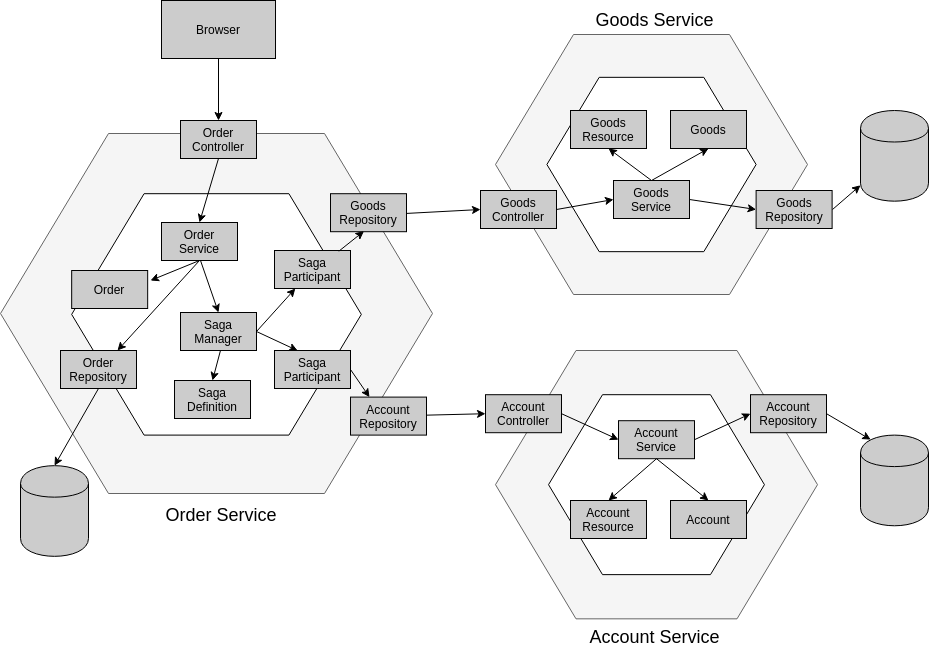

The diagram above was exported from draw.io. Its source (the exported page's mxGraphModel, read from the mxfile embedded in the PNG):
<mxGraphModel dx="1422" dy="663" grid="1" gridSize="10" guides="1" tooltips="1" connect="1" arrows="1" fold="1" page="1" pageScale="1" pageWidth="1169" pageHeight="826" math="0" shadow="0">
  <root>
    <mxCell id="0" />
    <mxCell id="1" parent="0" />
    <mxCell id="zSL3ieZVn5x7V6lYuD4r-67" value="" style="group" vertex="1" connectable="0" parent="1">
      <mxGeometry x="585" y="449.99999999999994" width="331" height="268.33" as="geometry" />
    </mxCell>
    <mxCell id="zSL3ieZVn5x7V6lYuD4r-12" value="" style="shape=hexagon;html=1;whiteSpace=wrap;perimeter=hexagonPerimeter;rounded=0;fillColor=#f5f5f5;strokeColor=#666666;fontColor=#333333;" vertex="1" parent="zSL3ieZVn5x7V6lYuD4r-67">
      <mxGeometry width="322" height="268.3299999999999" as="geometry" />
    </mxCell>
    <mxCell id="zSL3ieZVn5x7V6lYuD4r-24" value="" style="shape=hexagon;html=1;whiteSpace=wrap;perimeter=hexagonPerimeter;rounded=0;" vertex="1" parent="zSL3ieZVn5x7V6lYuD4r-67">
      <mxGeometry x="53.04055555555556" y="44.19991388888883" width="215.91143518518518" height="179.9301722222222" as="geometry" />
    </mxCell>
    <mxCell id="zSL3ieZVn5x7V6lYuD4r-56" value="&lt;font style=&quot;font-size: 12px&quot;&gt;Account&lt;br&gt;Repository&lt;br&gt;&lt;/font&gt;" style="rounded=0;whiteSpace=wrap;html=1;fillColor=#CCCCCC;" vertex="1" parent="zSL3ieZVn5x7V6lYuD4r-67">
      <mxGeometry x="255" y="44.200000000000045" width="76" height="38" as="geometry" />
    </mxCell>
    <mxCell id="zSL3ieZVn5x7V6lYuD4r-58" value="&lt;font style=&quot;font-size: 12px&quot;&gt;Account&lt;br&gt;Service&lt;/font&gt;" style="rounded=0;whiteSpace=wrap;html=1;fillColor=#CCCCCC;" vertex="1" parent="zSL3ieZVn5x7V6lYuD4r-67">
      <mxGeometry x="123" y="70.19999999999987" width="76" height="38" as="geometry" />
    </mxCell>
    <mxCell id="zSL3ieZVn5x7V6lYuD4r-95" value="" style="endArrow=classic;html=1;exitX=1;exitY=0.5;exitDx=0;exitDy=0;entryX=0;entryY=0.5;entryDx=0;entryDy=0;" edge="1" parent="zSL3ieZVn5x7V6lYuD4r-67" source="zSL3ieZVn5x7V6lYuD4r-58" target="zSL3ieZVn5x7V6lYuD4r-56">
      <mxGeometry width="50" height="50" relative="1" as="geometry">
        <mxPoint x="341" y="73.2000000000001" as="sourcePoint" />
        <mxPoint x="385.2015000000001" y="99.13400000000007" as="targetPoint" />
      </mxGeometry>
    </mxCell>
    <mxCell id="zSL3ieZVn5x7V6lYuD4r-105" value="&lt;font style=&quot;font-size: 12px&quot;&gt;Account&lt;br&gt;Resource&lt;br&gt;&lt;/font&gt;" style="rounded=0;whiteSpace=wrap;html=1;fillColor=#CCCCCC;" vertex="1" parent="zSL3ieZVn5x7V6lYuD4r-67">
      <mxGeometry x="75" y="149.99999999999983" width="76" height="38" as="geometry" />
    </mxCell>
    <mxCell id="zSL3ieZVn5x7V6lYuD4r-106" value="&lt;font style=&quot;font-size: 12px&quot;&gt;Account&lt;br&gt;&lt;/font&gt;" style="rounded=0;whiteSpace=wrap;html=1;fillColor=#CCCCCC;" vertex="1" parent="zSL3ieZVn5x7V6lYuD4r-67">
      <mxGeometry x="175" y="149.99999999999983" width="76" height="38" as="geometry" />
    </mxCell>
    <mxCell id="zSL3ieZVn5x7V6lYuD4r-119" value="" style="endArrow=classic;html=1;entryX=0.5;entryY=0;entryDx=0;entryDy=0;exitX=0.5;exitY=1;exitDx=0;exitDy=0;" edge="1" parent="zSL3ieZVn5x7V6lYuD4r-67" source="zSL3ieZVn5x7V6lYuD4r-58" target="zSL3ieZVn5x7V6lYuD4r-106">
      <mxGeometry width="50" height="50" relative="1" as="geometry">
        <mxPoint x="76" y="73.19999999999987" as="sourcePoint" />
        <mxPoint x="133" y="99.19999999999987" as="targetPoint" />
      </mxGeometry>
    </mxCell>
    <mxCell id="zSL3ieZVn5x7V6lYuD4r-120" value="" style="endArrow=classic;html=1;exitX=0.5;exitY=1;exitDx=0;exitDy=0;" edge="1" parent="zSL3ieZVn5x7V6lYuD4r-67" source="zSL3ieZVn5x7V6lYuD4r-58">
      <mxGeometry width="50" height="50" relative="1" as="geometry">
        <mxPoint x="171" y="118.19999999999987" as="sourcePoint" />
        <mxPoint x="113" y="150.00000000000006" as="targetPoint" />
      </mxGeometry>
    </mxCell>
    <mxCell id="zSL3ieZVn5x7V6lYuD4r-63" value="" style="group" vertex="1" connectable="0" parent="1">
      <mxGeometry x="585" y="134" width="336.61" height="260" as="geometry" />
    </mxCell>
    <mxCell id="zSL3ieZVn5x7V6lYuD4r-9" value="" style="shape=hexagon;html=1;whiteSpace=wrap;perimeter=hexagonPerimeter;rounded=0;fillColor=#f5f5f5;strokeColor=#666666;fontColor=#333333;" vertex="1" parent="zSL3ieZVn5x7V6lYuD4r-63">
      <mxGeometry width="312" height="260" as="geometry" />
    </mxCell>
    <mxCell id="zSL3ieZVn5x7V6lYuD4r-23" value="" style="shape=hexagon;html=1;whiteSpace=wrap;perimeter=hexagonPerimeter;rounded=0;" vertex="1" parent="zSL3ieZVn5x7V6lYuD4r-63">
      <mxGeometry x="51.40055555555557" y="42.82777777777778" width="209.2061111111111" height="174.3444444444445" as="geometry" />
    </mxCell>
    <mxCell id="zSL3ieZVn5x7V6lYuD4r-52" value="&lt;font style=&quot;font-size: 12px&quot;&gt;Goods&lt;br&gt;Controller&lt;/font&gt;" style="rounded=0;whiteSpace=wrap;html=1;fillColor=#CCCCCC;" vertex="1" parent="zSL3ieZVn5x7V6lYuD4r-63">
      <mxGeometry x="-15" y="156" width="76" height="38" as="geometry" />
    </mxCell>
    <mxCell id="zSL3ieZVn5x7V6lYuD4r-53" value="&lt;font style=&quot;font-size: 12px&quot;&gt;Goods&lt;br&gt;Service&lt;br&gt;&lt;/font&gt;" style="rounded=0;whiteSpace=wrap;html=1;fillColor=#CCCCCC;" vertex="1" parent="zSL3ieZVn5x7V6lYuD4r-63">
      <mxGeometry x="118" y="146" width="76" height="38" as="geometry" />
    </mxCell>
    <mxCell id="zSL3ieZVn5x7V6lYuD4r-54" value="&lt;font style=&quot;font-size: 12px&quot;&gt;Goods&lt;br&gt;Repository&lt;br&gt;&lt;/font&gt;" style="rounded=0;whiteSpace=wrap;html=1;fillColor=#CCCCCC;" vertex="1" parent="zSL3ieZVn5x7V6lYuD4r-63">
      <mxGeometry x="260.61" y="156" width="76" height="38" as="geometry" />
    </mxCell>
    <mxCell id="zSL3ieZVn5x7V6lYuD4r-91" value="" style="endArrow=classic;html=1;entryX=0;entryY=0.5;entryDx=0;entryDy=0;exitX=1;exitY=0.5;exitDx=0;exitDy=0;" edge="1" parent="zSL3ieZVn5x7V6lYuD4r-63" source="zSL3ieZVn5x7V6lYuD4r-52" target="zSL3ieZVn5x7V6lYuD4r-53">
      <mxGeometry width="50" height="50" relative="1" as="geometry">
        <mxPoint x="-79" y="188.92979381443297" as="sourcePoint" />
        <mxPoint x="-5" y="185" as="targetPoint" />
      </mxGeometry>
    </mxCell>
    <mxCell id="zSL3ieZVn5x7V6lYuD4r-92" value="" style="endArrow=classic;html=1;entryX=0;entryY=0.5;entryDx=0;entryDy=0;exitX=1;exitY=0.5;exitDx=0;exitDy=0;" edge="1" parent="zSL3ieZVn5x7V6lYuD4r-63" source="zSL3ieZVn5x7V6lYuD4r-53" target="zSL3ieZVn5x7V6lYuD4r-54">
      <mxGeometry width="50" height="50" relative="1" as="geometry">
        <mxPoint x="71" y="185" as="sourcePoint" />
        <mxPoint x="128" y="140" as="targetPoint" />
      </mxGeometry>
    </mxCell>
    <mxCell id="zSL3ieZVn5x7V6lYuD4r-115" value="&lt;font style=&quot;font-size: 12px&quot;&gt;Goods&lt;br&gt;Resource&lt;br&gt;&lt;/font&gt;" style="rounded=0;whiteSpace=wrap;html=1;fillColor=#CCCCCC;" vertex="1" parent="zSL3ieZVn5x7V6lYuD4r-63">
      <mxGeometry x="75" y="76" width="76" height="38" as="geometry" />
    </mxCell>
    <mxCell id="zSL3ieZVn5x7V6lYuD4r-116" value="&lt;font style=&quot;font-size: 12px&quot;&gt;Goods&lt;br&gt;&lt;/font&gt;" style="rounded=0;whiteSpace=wrap;html=1;fillColor=#CCCCCC;" vertex="1" parent="zSL3ieZVn5x7V6lYuD4r-63">
      <mxGeometry x="175" y="76" width="76" height="38" as="geometry" />
    </mxCell>
    <mxCell id="zSL3ieZVn5x7V6lYuD4r-117" value="" style="endArrow=classic;html=1;entryX=0.5;entryY=1;entryDx=0;entryDy=0;exitX=0.5;exitY=0;exitDx=0;exitDy=0;" edge="1" parent="zSL3ieZVn5x7V6lYuD4r-63" source="zSL3ieZVn5x7V6lYuD4r-53" target="zSL3ieZVn5x7V6lYuD4r-115">
      <mxGeometry width="50" height="50" relative="1" as="geometry">
        <mxPoint x="71" y="185" as="sourcePoint" />
        <mxPoint x="128" y="175" as="targetPoint" />
      </mxGeometry>
    </mxCell>
    <mxCell id="zSL3ieZVn5x7V6lYuD4r-118" value="" style="endArrow=classic;html=1;entryX=0.5;entryY=1;entryDx=0;entryDy=0;exitX=0.5;exitY=0;exitDx=0;exitDy=0;" edge="1" parent="zSL3ieZVn5x7V6lYuD4r-63" source="zSL3ieZVn5x7V6lYuD4r-53" target="zSL3ieZVn5x7V6lYuD4r-116">
      <mxGeometry width="50" height="50" relative="1" as="geometry">
        <mxPoint x="166" y="156" as="sourcePoint" />
        <mxPoint x="123" y="124" as="targetPoint" />
      </mxGeometry>
    </mxCell>
    <mxCell id="zSL3ieZVn5x7V6lYuD4r-1" value="" style="shape=hexagon;html=1;whiteSpace=wrap;perimeter=hexagonPerimeter;rounded=0;fillColor=#f5f5f5;strokeColor=#666666;fontColor=#333333;" vertex="1" parent="1">
      <mxGeometry x="90" y="233" width="432" height="359.99999999999994" as="geometry" />
    </mxCell>
    <mxCell id="zSL3ieZVn5x7V6lYuD4r-3" value="" style="shape=hexagon;html=1;whiteSpace=wrap;perimeter=hexagonPerimeter;rounded=0;" vertex="1" parent="1">
      <mxGeometry x="161.17" y="293.2" width="289.67" height="241.4" as="geometry" />
    </mxCell>
    <mxCell id="zSL3ieZVn5x7V6lYuD4r-18" value="&lt;font style=&quot;font-size: 12px&quot;&gt;Order&lt;br&gt;Controller&lt;/font&gt;" style="rounded=0;whiteSpace=wrap;html=1;fillColor=#CCCCCC;" vertex="1" parent="1">
      <mxGeometry x="270" y="220" width="76" height="38" as="geometry" />
    </mxCell>
    <mxCell id="zSL3ieZVn5x7V6lYuD4r-74" style="edgeStyle=orthogonalEdgeStyle;rounded=0;orthogonalLoop=1;jettySize=auto;html=1;entryX=0.5;entryY=0;entryDx=0;entryDy=0;" edge="1" parent="1" source="zSL3ieZVn5x7V6lYuD4r-21" target="zSL3ieZVn5x7V6lYuD4r-18">
      <mxGeometry relative="1" as="geometry" />
    </mxCell>
    <mxCell id="zSL3ieZVn5x7V6lYuD4r-21" value="Browser" style="rounded=0;whiteSpace=wrap;html=1;fillColor=#CCCCCC;" vertex="1" parent="1">
      <mxGeometry x="251" y="100" width="114.01" height="58" as="geometry" />
    </mxCell>
    <mxCell id="zSL3ieZVn5x7V6lYuD4r-26" value="&lt;font style=&quot;font-size: 12px&quot;&gt;Order&lt;br&gt;Service&lt;br&gt;&lt;/font&gt;" style="rounded=0;whiteSpace=wrap;html=1;fillColor=#CCCCCC;" vertex="1" parent="1">
      <mxGeometry x="251" y="322" width="76" height="38" as="geometry" />
    </mxCell>
    <mxCell id="zSL3ieZVn5x7V6lYuD4r-27" value="" style="shape=cylinder;whiteSpace=wrap;html=1;boundedLbl=1;backgroundOutline=1;fillColor=#CCCCCC;" vertex="1" parent="1">
      <mxGeometry x="109.99999999999999" y="565.16" width="68.01" height="90.68" as="geometry" />
    </mxCell>
    <mxCell id="zSL3ieZVn5x7V6lYuD4r-29" value="&lt;font style=&quot;font-size: 12px&quot;&gt;Order&lt;br&gt;Repository&lt;br&gt;&lt;/font&gt;" style="rounded=0;whiteSpace=wrap;html=1;fillColor=#CCCCCC;" vertex="1" parent="1">
      <mxGeometry x="150" y="450" width="76" height="38" as="geometry" />
    </mxCell>
    <mxCell id="zSL3ieZVn5x7V6lYuD4r-30" value="&lt;font style=&quot;font-size: 12px&quot;&gt;Saga&lt;br&gt;Manager&lt;br&gt;&lt;/font&gt;" style="rounded=0;whiteSpace=wrap;html=1;fillColor=#CCCCCC;" vertex="1" parent="1">
      <mxGeometry x="270" y="412" width="76" height="38" as="geometry" />
    </mxCell>
    <mxCell id="zSL3ieZVn5x7V6lYuD4r-32" value="&lt;font style=&quot;font-size: 12px&quot;&gt;Goods&lt;br&gt;Repository&lt;br&gt;&lt;/font&gt;" style="rounded=0;whiteSpace=wrap;html=1;fillColor=#CCCCCC;" vertex="1" parent="1">
      <mxGeometry x="420" y="293.2" width="76" height="38" as="geometry" />
    </mxCell>
    <mxCell id="zSL3ieZVn5x7V6lYuD4r-35" value="&lt;font style=&quot;font-size: 12px&quot;&gt;Account&lt;br&gt;Repository&lt;br&gt;&lt;/font&gt;" style="rounded=0;whiteSpace=wrap;html=1;fillColor=#CCCCCC;" vertex="1" parent="1">
      <mxGeometry x="440" y="496.6" width="76" height="38" as="geometry" />
    </mxCell>
    <mxCell id="zSL3ieZVn5x7V6lYuD4r-40" value="&lt;font style=&quot;font-size: 12px&quot;&gt;Saga&lt;br&gt;Definition&lt;br&gt;&lt;/font&gt;" style="rounded=0;whiteSpace=wrap;html=1;fillColor=#CCCCCC;" vertex="1" parent="1">
      <mxGeometry x="264.01" y="480" width="76" height="38" as="geometry" />
    </mxCell>
    <mxCell id="zSL3ieZVn5x7V6lYuD4r-41" value="&lt;font style=&quot;font-size: 12px&quot;&gt;Saga&lt;br&gt;Participant&lt;br&gt;&lt;/font&gt;" style="rounded=0;whiteSpace=wrap;html=1;fillColor=#CCCCCC;" vertex="1" parent="1">
      <mxGeometry x="364" y="350" width="76" height="38" as="geometry" />
    </mxCell>
    <mxCell id="zSL3ieZVn5x7V6lYuD4r-43" value="&lt;font style=&quot;font-size: 12px&quot;&gt;Saga&lt;br&gt;Participant&lt;br&gt;&lt;/font&gt;" style="rounded=0;whiteSpace=wrap;html=1;fillColor=#CCCCCC;" vertex="1" parent="1">
      <mxGeometry x="364" y="450" width="76" height="38" as="geometry" />
    </mxCell>
    <mxCell id="zSL3ieZVn5x7V6lYuD4r-57" value="&lt;font style=&quot;font-size: 12px&quot;&gt;Account&lt;br&gt;Controller&lt;/font&gt;" style="rounded=0;whiteSpace=wrap;html=1;fillColor=#CCCCCC;" vertex="1" parent="1">
      <mxGeometry x="575" y="494.1999999999999" width="76" height="38" as="geometry" />
    </mxCell>
    <mxCell id="zSL3ieZVn5x7V6lYuD4r-69" value="" style="shape=cylinder;whiteSpace=wrap;html=1;boundedLbl=1;backgroundOutline=1;fillColor=#CCCCCC;" vertex="1" parent="1">
      <mxGeometry x="950" y="210" width="68.01" height="90.68" as="geometry" />
    </mxCell>
    <mxCell id="zSL3ieZVn5x7V6lYuD4r-70" value="" style="shape=cylinder;whiteSpace=wrap;html=1;boundedLbl=1;backgroundOutline=1;fillColor=#CCCCCC;" vertex="1" parent="1">
      <mxGeometry x="950" y="534.6" width="68.01" height="90.68" as="geometry" />
    </mxCell>
    <mxCell id="zSL3ieZVn5x7V6lYuD4r-78" value="" style="endArrow=classic;html=1;exitX=0.5;exitY=1;exitDx=0;exitDy=0;entryX=0.5;entryY=0;entryDx=0;entryDy=0;" edge="1" parent="1" source="zSL3ieZVn5x7V6lYuD4r-18" target="zSL3ieZVn5x7V6lYuD4r-26">
      <mxGeometry width="50" height="50" relative="1" as="geometry">
        <mxPoint x="600" y="420" as="sourcePoint" />
        <mxPoint x="650" y="370" as="targetPoint" />
      </mxGeometry>
    </mxCell>
    <mxCell id="zSL3ieZVn5x7V6lYuD4r-79" value="" style="endArrow=classic;html=1;exitX=0.5;exitY=1;exitDx=0;exitDy=0;entryX=0.75;entryY=0;entryDx=0;entryDy=0;" edge="1" parent="1" source="zSL3ieZVn5x7V6lYuD4r-26" target="zSL3ieZVn5x7V6lYuD4r-29">
      <mxGeometry width="50" height="50" relative="1" as="geometry">
        <mxPoint x="317.99999999999955" y="268" as="sourcePoint" />
        <mxPoint x="299" y="332" as="targetPoint" />
      </mxGeometry>
    </mxCell>
    <mxCell id="zSL3ieZVn5x7V6lYuD4r-81" value="" style="endArrow=classic;html=1;entryX=0.5;entryY=0;entryDx=0;entryDy=0;" edge="1" parent="1" target="zSL3ieZVn5x7V6lYuD4r-30">
      <mxGeometry width="50" height="50" relative="1" as="geometry">
        <mxPoint x="290" y="360" as="sourcePoint" />
        <mxPoint x="217" y="460" as="targetPoint" />
      </mxGeometry>
    </mxCell>
    <mxCell id="zSL3ieZVn5x7V6lYuD4r-82" value="" style="endArrow=classic;html=1;entryX=0.5;entryY=0;entryDx=0;entryDy=0;exitX=0.526;exitY=1;exitDx=0;exitDy=0;exitPerimeter=0;" edge="1" parent="1" source="zSL3ieZVn5x7V6lYuD4r-30" target="zSL3ieZVn5x7V6lYuD4r-40">
      <mxGeometry width="50" height="50" relative="1" as="geometry">
        <mxPoint x="302" y="450" as="sourcePoint" />
        <mxPoint x="317.99999999999955" y="422" as="targetPoint" />
      </mxGeometry>
    </mxCell>
    <mxCell id="zSL3ieZVn5x7V6lYuD4r-84" value="" style="endArrow=classic;html=1;exitX=1;exitY=0.5;exitDx=0;exitDy=0;" edge="1" parent="1" source="zSL3ieZVn5x7V6lYuD4r-30" target="zSL3ieZVn5x7V6lYuD4r-41">
      <mxGeometry width="50" height="50" relative="1" as="geometry">
        <mxPoint x="393" y="387" as="sourcePoint" />
        <mxPoint x="411" y="439" as="targetPoint" />
      </mxGeometry>
    </mxCell>
    <mxCell id="zSL3ieZVn5x7V6lYuD4r-85" value="" style="endArrow=classic;html=1;exitX=1;exitY=0.5;exitDx=0;exitDy=0;entryX=0.305;entryY=0.004;entryDx=0;entryDy=0;entryPerimeter=0;" edge="1" parent="1" source="zSL3ieZVn5x7V6lYuD4r-30" target="zSL3ieZVn5x7V6lYuD4r-43">
      <mxGeometry width="50" height="50" relative="1" as="geometry">
        <mxPoint x="356" y="441" as="sourcePoint" />
        <mxPoint x="394.8387096774195" y="398" as="targetPoint" />
      </mxGeometry>
    </mxCell>
    <mxCell id="zSL3ieZVn5x7V6lYuD4r-86" value="" style="endArrow=classic;html=1;exitX=0.5;exitY=1;exitDx=0;exitDy=0;entryX=0.5;entryY=0;entryDx=0;entryDy=0;" edge="1" parent="1" source="zSL3ieZVn5x7V6lYuD4r-29" target="zSL3ieZVn5x7V6lYuD4r-27">
      <mxGeometry width="50" height="50" relative="1" as="geometry">
        <mxPoint x="299" y="370" as="sourcePoint" />
        <mxPoint x="217" y="460" as="targetPoint" />
      </mxGeometry>
    </mxCell>
    <mxCell id="zSL3ieZVn5x7V6lYuD4r-87" value="" style="endArrow=classic;html=1;exitX=0.846;exitY=0.019;exitDx=0;exitDy=0;entryX=0.44;entryY=0.987;entryDx=0;entryDy=0;entryPerimeter=0;exitPerimeter=0;" edge="1" parent="1" source="zSL3ieZVn5x7V6lYuD4r-41" target="zSL3ieZVn5x7V6lYuD4r-32">
      <mxGeometry width="50" height="50" relative="1" as="geometry">
        <mxPoint x="356" y="441" as="sourcePoint" />
        <mxPoint x="394.8387096774195" y="398" as="targetPoint" />
      </mxGeometry>
    </mxCell>
    <mxCell id="zSL3ieZVn5x7V6lYuD4r-88" value="" style="endArrow=classic;html=1;exitX=1;exitY=0.5;exitDx=0;exitDy=0;entryX=0.25;entryY=0;entryDx=0;entryDy=0;" edge="1" parent="1" source="zSL3ieZVn5x7V6lYuD4r-43" target="zSL3ieZVn5x7V6lYuD4r-35">
      <mxGeometry width="50" height="50" relative="1" as="geometry">
        <mxPoint x="356" y="441" as="sourcePoint" />
        <mxPoint x="397.17999999999984" y="460.15200000000004" as="targetPoint" />
      </mxGeometry>
    </mxCell>
    <mxCell id="zSL3ieZVn5x7V6lYuD4r-89" value="" style="endArrow=classic;html=1;entryX=0;entryY=0.5;entryDx=0;entryDy=0;" edge="1" parent="1" source="zSL3ieZVn5x7V6lYuD4r-35" target="zSL3ieZVn5x7V6lYuD4r-57">
      <mxGeometry width="50" height="50" relative="1" as="geometry">
        <mxPoint x="450" y="479" as="sourcePoint" />
        <mxPoint x="469" y="506.6" as="targetPoint" />
      </mxGeometry>
    </mxCell>
    <mxCell id="zSL3ieZVn5x7V6lYuD4r-90" value="" style="endArrow=classic;html=1;entryX=0;entryY=0.5;entryDx=0;entryDy=0;" edge="1" parent="1" target="zSL3ieZVn5x7V6lYuD4r-52">
      <mxGeometry width="50" height="50" relative="1" as="geometry">
        <mxPoint x="496" y="312.92979381443297" as="sourcePoint" />
        <mxPoint x="555" y="311.4699999999998" as="targetPoint" />
      </mxGeometry>
    </mxCell>
    <mxCell id="zSL3ieZVn5x7V6lYuD4r-93" value="" style="endArrow=classic;html=1;" edge="1" parent="1" target="zSL3ieZVn5x7V6lYuD4r-69">
      <mxGeometry width="50" height="50" relative="1" as="geometry">
        <mxPoint x="922" y="309" as="sourcePoint" />
        <mxPoint x="855.6100000000001" y="319" as="targetPoint" />
      </mxGeometry>
    </mxCell>
    <mxCell id="zSL3ieZVn5x7V6lYuD4r-94" value="" style="endArrow=classic;html=1;exitX=1;exitY=0.5;exitDx=0;exitDy=0;entryX=0.15;entryY=0.05;entryDx=0;entryDy=0;entryPerimeter=0;" edge="1" parent="1" source="zSL3ieZVn5x7V6lYuD4r-56" target="zSL3ieZVn5x7V6lYuD4r-70">
      <mxGeometry width="50" height="50" relative="1" as="geometry">
        <mxPoint x="932" y="319" as="sourcePoint" />
        <mxPoint x="960" y="294.76840577372786" as="targetPoint" />
      </mxGeometry>
    </mxCell>
    <mxCell id="zSL3ieZVn5x7V6lYuD4r-96" value="" style="endArrow=classic;html=1;entryX=0;entryY=0.5;entryDx=0;entryDy=0;exitX=1;exitY=0.5;exitDx=0;exitDy=0;" edge="1" parent="1" source="zSL3ieZVn5x7V6lYuD4r-57" target="zSL3ieZVn5x7V6lYuD4r-58">
      <mxGeometry width="50" height="50" relative="1" as="geometry">
        <mxPoint x="526" y="524.6597938144328" as="sourcePoint" />
        <mxPoint x="585" y="523.1999999999998" as="targetPoint" />
      </mxGeometry>
    </mxCell>
    <mxCell id="zSL3ieZVn5x7V6lYuD4r-99" value="&lt;font style=&quot;font-size: 18px&quot;&gt;Order Service&lt;/font&gt;" style="text;html=1;strokeColor=none;fillColor=none;align=center;verticalAlign=middle;whiteSpace=wrap;rounded=0;" vertex="1" parent="1">
      <mxGeometry x="251" y="605.28" width="120" height="20" as="geometry" />
    </mxCell>
    <mxCell id="zSL3ieZVn5x7V6lYuD4r-101" value="&lt;font style=&quot;font-size: 18px&quot;&gt;Account Service&lt;/font&gt;" style="text;html=1;strokeColor=none;fillColor=none;align=center;verticalAlign=middle;whiteSpace=wrap;rounded=0;" vertex="1" parent="1">
      <mxGeometry x="650" y="727.33" width="189" height="20" as="geometry" />
    </mxCell>
    <mxCell id="zSL3ieZVn5x7V6lYuD4r-102" value="&lt;font style=&quot;font-size: 18px&quot;&gt;Goods Service&lt;/font&gt;" style="text;html=1;strokeColor=none;fillColor=none;align=center;verticalAlign=middle;whiteSpace=wrap;rounded=0;" vertex="1" parent="1">
      <mxGeometry x="650" y="110" width="189" height="20" as="geometry" />
    </mxCell>
    <mxCell id="zSL3ieZVn5x7V6lYuD4r-121" value="&lt;font style=&quot;font-size: 12px&quot;&gt;Order&lt;br&gt;&lt;/font&gt;" style="rounded=0;whiteSpace=wrap;html=1;fillColor=#CCCCCC;" vertex="1" parent="1">
      <mxGeometry x="161.17" y="370.00000000000006" width="76" height="38" as="geometry" />
    </mxCell>
    <mxCell id="zSL3ieZVn5x7V6lYuD4r-124" value="" style="endArrow=classic;html=1;exitX=0.5;exitY=1;exitDx=0;exitDy=0;" edge="1" parent="1" source="zSL3ieZVn5x7V6lYuD4r-26">
      <mxGeometry width="50" height="50" relative="1" as="geometry">
        <mxPoint x="299" y="370" as="sourcePoint" />
        <mxPoint x="240" y="380" as="targetPoint" />
      </mxGeometry>
    </mxCell>
  </root>
</mxGraphModel>